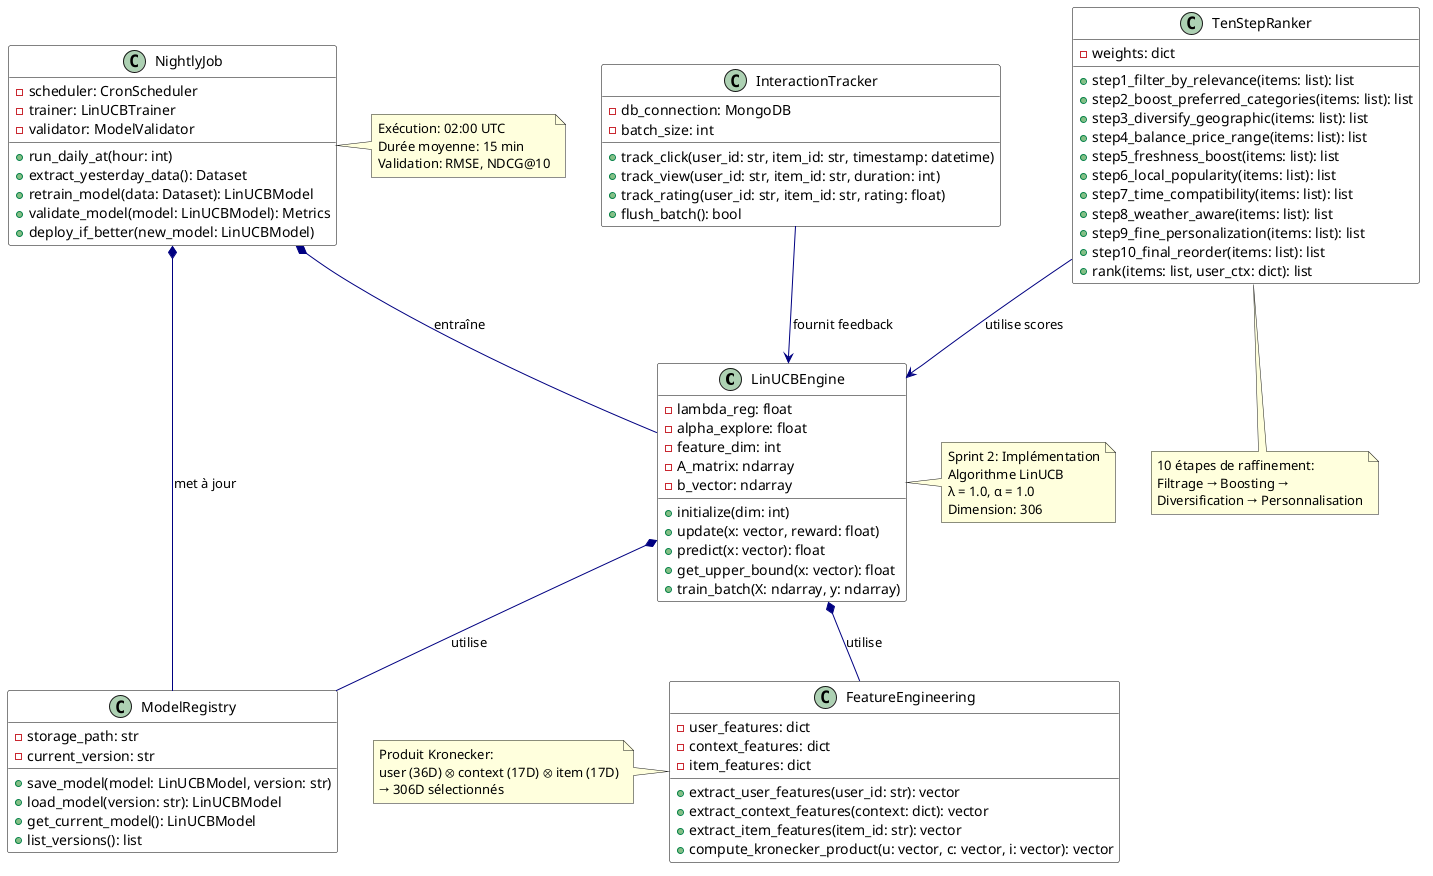

The diagram above was rendered by PlantUML. Its source (embedded in the PNG):
@startuml
skinparam classAttributeIconSize false
skinparam class {
  BackgroundColor White
  BorderColor Black
  ArrowColor Navy
}

class "LinUCBEngine" {
  -lambda_reg: float
  -alpha_explore: float
  -feature_dim: int
  -A_matrix: ndarray
  -b_vector: ndarray
  +initialize(dim: int)
  +update(x: vector, reward: float)
  +predict(x: vector): float
  +get_upper_bound(x: vector): float
  +train_batch(X: ndarray, y: ndarray)
}

class "FeatureEngineering" {
  -user_features: dict
  -context_features: dict
  -item_features: dict
  +extract_user_features(user_id: str): vector
  +extract_context_features(context: dict): vector
  +extract_item_features(item_id: str): vector
  +compute_kronecker_product(u: vector, c: vector, i: vector): vector
}

class "TenStepRanker" {
  -weights: dict
  +step1_filter_by_relevance(items: list): list
  +step2_boost_preferred_categories(items: list): list
  +step3_diversify_geographic(items: list): list
  +step4_balance_price_range(items: list): list
  +step5_freshness_boost(items: list): list
  +step6_local_popularity(items: list): list
  +step7_time_compatibility(items: list): list
  +step8_weather_aware(items: list): list
  +step9_fine_personalization(items: list): list
  +step10_final_reorder(items: list): list
  +rank(items: list, user_ctx: dict): list
}

class "InteractionTracker" {
  -db_connection: MongoDB
  -batch_size: int
  +track_click(user_id: str, item_id: str, timestamp: datetime)
  +track_view(user_id: str, item_id: str, duration: int)
  +track_rating(user_id: str, item_id: str, rating: float)
  +flush_batch(): bool
}

class "NightlyJob" {
  -scheduler: CronScheduler
  -trainer: LinUCBTrainer
  -validator: ModelValidator
  +run_daily_at(hour: int)
  +extract_yesterday_data(): Dataset
  +retrain_model(data: Dataset): LinUCBModel
  +validate_model(model: LinUCBModel): Metrics
  +deploy_if_better(new_model: LinUCBModel)
}

class "ModelRegistry" {
  -storage_path: str
  -current_version: str
  +save_model(model: LinUCBModel, version: str)
  +load_model(version: str): LinUCBModel
  +get_current_model(): LinUCBModel
  +list_versions(): list
}

LinUCBEngine *-- FeatureEngineering : utilise
LinUCBEngine *-- ModelRegistry : utilise
TenStepRanker --> LinUCBEngine : utilise scores
InteractionTracker --> LinUCBEngine : fournit feedback
NightlyJob *-- LinUCBEngine : entraîne
NightlyJob *-- ModelRegistry : met à jour

note right of LinUCBEngine
  Sprint 2: Implémentation
  Algorithme LinUCB
  λ = 1.0, α = 1.0
  Dimension: 306
end note

note left of FeatureEngineering
  Produit Kronecker:
  user (36D) ⊗ context (17D) ⊗ item (17D)
  → 306D sélectionnés
end note

note bottom of TenStepRanker
  10 étapes de raffinement:
  Filtrage → Boosting →
  Diversification → Personnalisation
end note

note right of NightlyJob
  Exécution: 02:00 UTC
  Durée moyenne: 15 min
  Validation: RMSE, NDCG@10
end note

@enduml